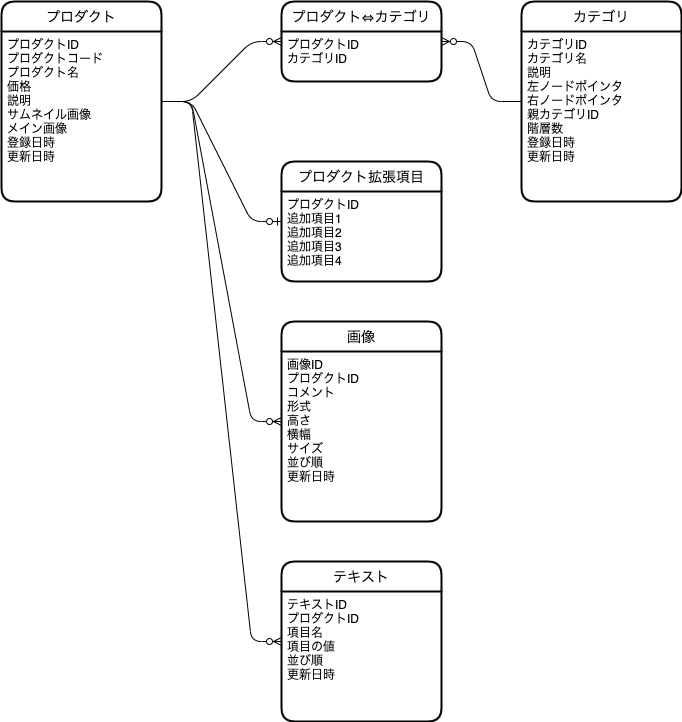

The diagram above was exported from draw.io. Its source (the exported page's mxGraphModel, read from the mxfile embedded in the PNG):
<mxGraphModel dx="1139" dy="841" grid="1" gridSize="10" guides="1" tooltips="1" connect="1" arrows="1" fold="1" page="1" pageScale="1" pageWidth="1169" pageHeight="827" math="0" shadow="0">
  <root>
    <mxCell id="0" />
    <mxCell id="1" parent="0" />
    <mxCell id="2" value="プロダクト" style="swimlane;childLayout=stackLayout;horizontal=1;startSize=30;horizontalStack=0;rounded=1;fontSize=14;fontStyle=0;strokeWidth=2;resizeParent=0;resizeLast=1;shadow=0;dashed=0;align=center;" vertex="1" parent="1">
      <mxGeometry x="40" y="40" width="160" height="200" as="geometry" />
    </mxCell>
    <mxCell id="3" value="プロダクトID&#10;プロダクトコード&#10;プロダクト名&#10;価格&#10;説明&#10;サムネイル画像&#10;メイン画像&#10;登録日時&#10;更新日時" style="align=left;strokeColor=none;fillColor=none;spacingLeft=4;fontSize=12;verticalAlign=top;resizable=0;rotatable=0;part=1;" vertex="1" parent="2">
      <mxGeometry y="30" width="160" height="170" as="geometry" />
    </mxCell>
    <mxCell id="4" value="画像" style="swimlane;childLayout=stackLayout;horizontal=1;startSize=30;horizontalStack=0;rounded=1;fontSize=14;fontStyle=0;strokeWidth=2;resizeParent=0;resizeLast=1;shadow=0;dashed=0;align=center;" vertex="1" parent="1">
      <mxGeometry x="320" y="360" width="160" height="200" as="geometry" />
    </mxCell>
    <mxCell id="5" value="画像ID&#10;プロダクトID&#10;コメント&#10;形式&#10;高さ&#10;横幅&#10;サイズ&#10;並び順&#10;更新日時" style="align=left;strokeColor=none;fillColor=none;spacingLeft=4;fontSize=12;verticalAlign=top;resizable=0;rotatable=0;part=1;" vertex="1" parent="4">
      <mxGeometry y="30" width="160" height="170" as="geometry" />
    </mxCell>
    <mxCell id="6" value="テキスト" style="swimlane;childLayout=stackLayout;horizontal=1;startSize=30;horizontalStack=0;rounded=1;fontSize=14;fontStyle=0;strokeWidth=2;resizeParent=0;resizeLast=1;shadow=0;dashed=0;align=center;" vertex="1" parent="1">
      <mxGeometry x="320" y="600" width="160" height="160" as="geometry" />
    </mxCell>
    <mxCell id="7" value="テキストID&#10;プロダクトID&#10;項目名&#10;項目の値&#10;並び順&#10;更新日時" style="align=left;strokeColor=none;fillColor=none;spacingLeft=4;fontSize=12;verticalAlign=top;resizable=0;rotatable=0;part=1;" vertex="1" parent="6">
      <mxGeometry y="30" width="160" height="130" as="geometry" />
    </mxCell>
    <mxCell id="10" value="" style="edgeStyle=entityRelationEdgeStyle;fontSize=12;html=1;endArrow=ERzeroToMany;endFill=1;" edge="1" parent="1" source="2" target="4">
      <mxGeometry width="100" height="100" relative="1" as="geometry">
        <mxPoint x="460" y="210" as="sourcePoint" />
        <mxPoint x="560" y="110" as="targetPoint" />
      </mxGeometry>
    </mxCell>
    <mxCell id="11" value="" style="edgeStyle=entityRelationEdgeStyle;fontSize=12;html=1;endArrow=ERzeroToMany;endFill=1;" edge="1" parent="1" source="2" target="6">
      <mxGeometry width="100" height="100" relative="1" as="geometry">
        <mxPoint x="460" y="210" as="sourcePoint" />
        <mxPoint x="560" y="110" as="targetPoint" />
      </mxGeometry>
    </mxCell>
    <mxCell id="12" value="プロダクト拡張項目" style="swimlane;childLayout=stackLayout;horizontal=1;startSize=30;horizontalStack=0;rounded=1;fontSize=14;fontStyle=0;strokeWidth=2;resizeParent=0;resizeLast=1;shadow=0;dashed=0;align=center;" vertex="1" parent="1">
      <mxGeometry x="320" y="200" width="160" height="120" as="geometry" />
    </mxCell>
    <mxCell id="13" value="プロダクトID&#10;追加項目1&#10;追加項目2&#10;追加項目3&#10;追加項目4" style="align=left;strokeColor=none;fillColor=none;spacingLeft=4;fontSize=12;verticalAlign=top;resizable=0;rotatable=0;part=1;" vertex="1" parent="12">
      <mxGeometry y="30" width="160" height="90" as="geometry" />
    </mxCell>
    <mxCell id="14" value="プロダクト⇔カテゴリ" style="swimlane;childLayout=stackLayout;horizontal=1;startSize=30;horizontalStack=0;rounded=1;fontSize=14;fontStyle=0;strokeWidth=2;resizeParent=0;resizeLast=1;shadow=0;dashed=0;align=center;" vertex="1" parent="1">
      <mxGeometry x="320" y="40" width="160" height="80" as="geometry" />
    </mxCell>
    <mxCell id="15" value="プロダクトID&#10;カテゴリID" style="align=left;strokeColor=none;fillColor=none;spacingLeft=4;fontSize=12;verticalAlign=top;resizable=0;rotatable=0;part=1;" vertex="1" parent="14">
      <mxGeometry y="30" width="160" height="50" as="geometry" />
    </mxCell>
    <mxCell id="16" value="カテゴリ" style="swimlane;childLayout=stackLayout;horizontal=1;startSize=30;horizontalStack=0;rounded=1;fontSize=14;fontStyle=0;strokeWidth=2;resizeParent=0;resizeLast=1;shadow=0;dashed=0;align=center;" vertex="1" parent="1">
      <mxGeometry x="560" y="40" width="160" height="200" as="geometry" />
    </mxCell>
    <mxCell id="17" value="カテゴリID&#10;カテゴリ名&#10;説明&#10;左ノードポインタ&#10;右ノードポインタ&#10;親カテゴリID&#10;階層数&#10;登録日時&#10;更新日時" style="align=left;strokeColor=none;fillColor=none;spacingLeft=4;fontSize=12;verticalAlign=top;resizable=0;rotatable=0;part=1;" vertex="1" parent="16">
      <mxGeometry y="30" width="160" height="170" as="geometry" />
    </mxCell>
    <mxCell id="18" value="" style="edgeStyle=entityRelationEdgeStyle;fontSize=12;html=1;endArrow=ERzeroToMany;endFill=1;" edge="1" parent="1" source="16" target="14">
      <mxGeometry width="100" height="100" relative="1" as="geometry">
        <mxPoint x="-250" y="-270" as="sourcePoint" />
        <mxPoint x="-150" y="-370" as="targetPoint" />
      </mxGeometry>
    </mxCell>
    <mxCell id="19" value="" style="edgeStyle=entityRelationEdgeStyle;fontSize=12;html=1;endArrow=ERzeroToMany;endFill=1;" edge="1" parent="1" source="2" target="14">
      <mxGeometry width="100" height="100" relative="1" as="geometry">
        <mxPoint x="420" y="210" as="sourcePoint" />
        <mxPoint x="520" y="110" as="targetPoint" />
      </mxGeometry>
    </mxCell>
    <mxCell id="20" value="" style="edgeStyle=entityRelationEdgeStyle;fontSize=12;html=1;endArrow=ERzeroToOne;endFill=1;" edge="1" parent="1" source="2" target="12">
      <mxGeometry width="100" height="100" relative="1" as="geometry">
        <mxPoint x="100" y="260" as="sourcePoint" />
        <mxPoint x="200" y="160" as="targetPoint" />
      </mxGeometry>
    </mxCell>
  </root>
</mxGraphModel>